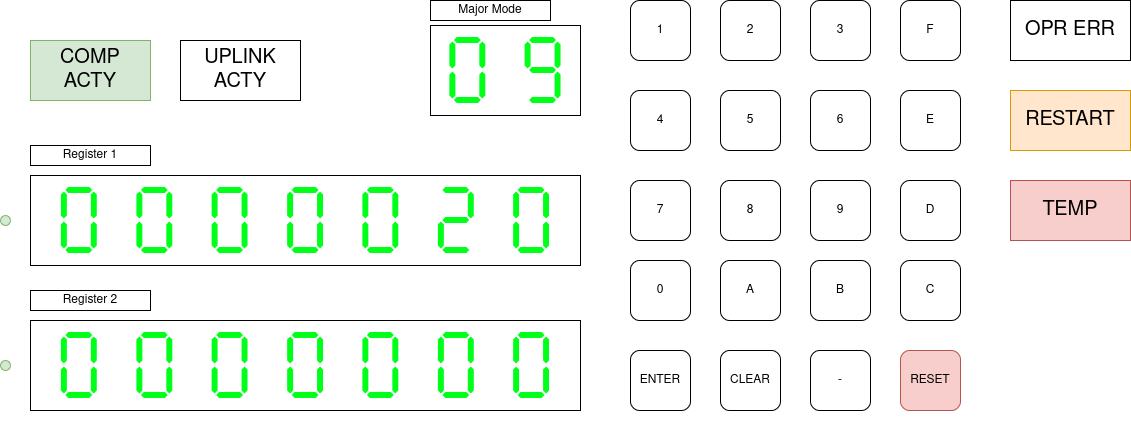

The diagram above was exported from draw.io. Its source (the exported page's mxGraphModel, read from the mxfile embedded in the PNG):
<mxGraphModel dx="1363" dy="696" grid="1" gridSize="10" guides="1" tooltips="1" connect="1" arrows="1" fold="1" page="1" pageScale="1" pageWidth="1654" pageHeight="1169" math="0" shadow="0">
  <root>
    <mxCell id="0" />
    <mxCell id="1" parent="0" />
    <mxCell id="sgX9aa54EkHiBEAKHOl1-2" value="1" style="rounded=1;whiteSpace=wrap;html=1;" parent="1" vertex="1">
      <mxGeometry x="870" y="360" width="60" height="60" as="geometry" />
    </mxCell>
    <mxCell id="sgX9aa54EkHiBEAKHOl1-3" value="2" style="rounded=1;whiteSpace=wrap;html=1;" parent="1" vertex="1">
      <mxGeometry x="960" y="360" width="60" height="60" as="geometry" />
    </mxCell>
    <mxCell id="sgX9aa54EkHiBEAKHOl1-4" value="3" style="rounded=1;whiteSpace=wrap;html=1;" parent="1" vertex="1">
      <mxGeometry x="1050" y="360" width="60" height="60" as="geometry" />
    </mxCell>
    <mxCell id="sgX9aa54EkHiBEAKHOl1-5" value="F" style="rounded=1;whiteSpace=wrap;html=1;" parent="1" vertex="1">
      <mxGeometry x="1140" y="360" width="60" height="60" as="geometry" />
    </mxCell>
    <mxCell id="sgX9aa54EkHiBEAKHOl1-6" value="4" style="rounded=1;whiteSpace=wrap;html=1;" parent="1" vertex="1">
      <mxGeometry x="870" y="450" width="60" height="60" as="geometry" />
    </mxCell>
    <mxCell id="sgX9aa54EkHiBEAKHOl1-7" value="5" style="rounded=1;whiteSpace=wrap;html=1;" parent="1" vertex="1">
      <mxGeometry x="960" y="450" width="60" height="60" as="geometry" />
    </mxCell>
    <mxCell id="sgX9aa54EkHiBEAKHOl1-8" value="6" style="rounded=1;whiteSpace=wrap;html=1;" parent="1" vertex="1">
      <mxGeometry x="1050" y="450" width="60" height="60" as="geometry" />
    </mxCell>
    <mxCell id="sgX9aa54EkHiBEAKHOl1-9" value="E" style="rounded=1;whiteSpace=wrap;html=1;" parent="1" vertex="1">
      <mxGeometry x="1140" y="450" width="60" height="60" as="geometry" />
    </mxCell>
    <mxCell id="sgX9aa54EkHiBEAKHOl1-10" value="7" style="rounded=1;whiteSpace=wrap;html=1;" parent="1" vertex="1">
      <mxGeometry x="870" y="540" width="60" height="60" as="geometry" />
    </mxCell>
    <mxCell id="sgX9aa54EkHiBEAKHOl1-11" value="8" style="rounded=1;whiteSpace=wrap;html=1;" parent="1" vertex="1">
      <mxGeometry x="960" y="540" width="60" height="60" as="geometry" />
    </mxCell>
    <mxCell id="sgX9aa54EkHiBEAKHOl1-12" value="9" style="rounded=1;whiteSpace=wrap;html=1;" parent="1" vertex="1">
      <mxGeometry x="1050" y="540" width="60" height="60" as="geometry" />
    </mxCell>
    <mxCell id="sgX9aa54EkHiBEAKHOl1-13" value="D" style="rounded=1;whiteSpace=wrap;html=1;" parent="1" vertex="1">
      <mxGeometry x="1140" y="540" width="60" height="60" as="geometry" />
    </mxCell>
    <mxCell id="sgX9aa54EkHiBEAKHOl1-14" value="0" style="rounded=1;whiteSpace=wrap;html=1;" parent="1" vertex="1">
      <mxGeometry x="870" y="620" width="60" height="60" as="geometry" />
    </mxCell>
    <mxCell id="sgX9aa54EkHiBEAKHOl1-15" value="A" style="rounded=1;whiteSpace=wrap;html=1;" parent="1" vertex="1">
      <mxGeometry x="960" y="620" width="60" height="60" as="geometry" />
    </mxCell>
    <mxCell id="sgX9aa54EkHiBEAKHOl1-16" value="B" style="rounded=1;whiteSpace=wrap;html=1;" parent="1" vertex="1">
      <mxGeometry x="1050" y="620" width="60" height="60" as="geometry" />
    </mxCell>
    <mxCell id="sgX9aa54EkHiBEAKHOl1-17" value="C" style="rounded=1;whiteSpace=wrap;html=1;" parent="1" vertex="1">
      <mxGeometry x="1140" y="620" width="60" height="60" as="geometry" />
    </mxCell>
    <mxCell id="sgX9aa54EkHiBEAKHOl1-18" value="ENTER" style="rounded=1;whiteSpace=wrap;html=1;" parent="1" vertex="1">
      <mxGeometry x="870" y="710" width="60" height="60" as="geometry" />
    </mxCell>
    <mxCell id="sgX9aa54EkHiBEAKHOl1-19" value="CLEAR" style="rounded=1;whiteSpace=wrap;html=1;" parent="1" vertex="1">
      <mxGeometry x="960" y="710" width="60" height="60" as="geometry" />
    </mxCell>
    <mxCell id="sgX9aa54EkHiBEAKHOl1-20" value="RESET" style="rounded=1;whiteSpace=wrap;html=1;fillColor=#f8cecc;strokeColor=#b85450;" parent="1" vertex="1">
      <mxGeometry x="1140" y="710" width="60" height="60" as="geometry" />
    </mxCell>
    <mxCell id="sgX9aa54EkHiBEAKHOl1-21" value="-" style="rounded=1;whiteSpace=wrap;html=1;" parent="1" vertex="1">
      <mxGeometry x="1050" y="710" width="60" height="60" as="geometry" />
    </mxCell>
    <mxCell id="sgX9aa54EkHiBEAKHOl1-22" value="&lt;font data-font-src=&quot;https://files.tholin.dev/Public/Seven%20Segment.ttf&quot;&gt;0 0 0 0 0 2 0&lt;/font&gt;" style="rounded=0;whiteSpace=wrap;html=1;fontFamily=Seven Segment;fontSize=94;fontColor=#00FF19;" parent="1" vertex="1">
      <mxGeometry x="270" y="535" width="550" height="90" as="geometry" />
    </mxCell>
    <mxCell id="tF95PvESjqkz0QWZMO4N-1" value="Register 1" style="rounded=0;whiteSpace=wrap;html=1;" vertex="1" parent="1">
      <mxGeometry x="270" y="505" width="120" height="20" as="geometry" />
    </mxCell>
    <mxCell id="tF95PvESjqkz0QWZMO4N-2" value="&lt;font data-font-src=&quot;https://files.tholin.dev/Public/Seven%20Segment.ttf&quot;&gt;0 0 0 0 0 0 0&lt;/font&gt;" style="rounded=0;whiteSpace=wrap;html=1;fontFamily=Seven Segment;fontSize=94;fontColor=#00FF19;" vertex="1" parent="1">
      <mxGeometry x="270" y="680" width="550" height="90" as="geometry" />
    </mxCell>
    <mxCell id="tF95PvESjqkz0QWZMO4N-3" value="Register 2" style="rounded=0;whiteSpace=wrap;html=1;" vertex="1" parent="1">
      <mxGeometry x="270" y="650" width="120" height="20" as="geometry" />
    </mxCell>
    <mxCell id="tF95PvESjqkz0QWZMO4N-4" value="&lt;font data-font-src=&quot;https://files.tholin.dev/Public/Seven%20Segment.ttf&quot;&gt;0 9&lt;br&gt;&lt;/font&gt;" style="rounded=0;whiteSpace=wrap;html=1;fontFamily=Seven Segment;fontSize=94;fontColor=#00FF19;" vertex="1" parent="1">
      <mxGeometry x="670" y="385" width="150" height="90" as="geometry" />
    </mxCell>
    <mxCell id="tF95PvESjqkz0QWZMO4N-5" value="Major Mode" style="rounded=0;whiteSpace=wrap;html=1;" vertex="1" parent="1">
      <mxGeometry x="670" y="360" width="120" height="20" as="geometry" />
    </mxCell>
    <mxCell id="tF95PvESjqkz0QWZMO4N-6" value="OPR ERR" style="rounded=0;whiteSpace=wrap;html=1;fontSize=20;" vertex="1" parent="1">
      <mxGeometry x="1250" y="360" width="120" height="60" as="geometry" />
    </mxCell>
    <mxCell id="tF95PvESjqkz0QWZMO4N-7" value="RESTART" style="rounded=0;whiteSpace=wrap;html=1;fontSize=20;fillColor=#ffe6cc;strokeColor=#d79b00;" vertex="1" parent="1">
      <mxGeometry x="1250" y="450" width="120" height="60" as="geometry" />
    </mxCell>
    <mxCell id="tF95PvESjqkz0QWZMO4N-8" value="TEMP" style="rounded=0;whiteSpace=wrap;html=1;fontSize=20;fillColor=#f8cecc;strokeColor=#b85450;" vertex="1" parent="1">
      <mxGeometry x="1250" y="540" width="120" height="60" as="geometry" />
    </mxCell>
    <mxCell id="tF95PvESjqkz0QWZMO4N-9" value="&lt;div&gt;COMP&lt;/div&gt;&lt;div&gt;ACTY&lt;br&gt;&lt;/div&gt;" style="rounded=0;whiteSpace=wrap;html=1;fontSize=20;fillColor=#d5e8d4;strokeColor=#82b366;" vertex="1" parent="1">
      <mxGeometry x="270" y="400" width="120" height="60" as="geometry" />
    </mxCell>
    <mxCell id="tF95PvESjqkz0QWZMO4N-10" value="&lt;div&gt;UPLINK&lt;/div&gt;&lt;div&gt;ACTY&lt;br&gt;&lt;/div&gt;" style="rounded=0;whiteSpace=wrap;html=1;fontSize=20;" vertex="1" parent="1">
      <mxGeometry x="420" y="400" width="120" height="60" as="geometry" />
    </mxCell>
    <mxCell id="tF95PvESjqkz0QWZMO4N-11" value="" style="ellipse;whiteSpace=wrap;html=1;aspect=fixed;fillColor=#d5e8d4;strokeColor=#82b366;" vertex="1" parent="1">
      <mxGeometry x="240" y="575" width="10" height="10" as="geometry" />
    </mxCell>
    <mxCell id="tF95PvESjqkz0QWZMO4N-12" value="" style="ellipse;whiteSpace=wrap;html=1;aspect=fixed;fillColor=#d5e8d4;strokeColor=#82b366;" vertex="1" parent="1">
      <mxGeometry x="240" y="720" width="10" height="10" as="geometry" />
    </mxCell>
  </root>
</mxGraphModel>